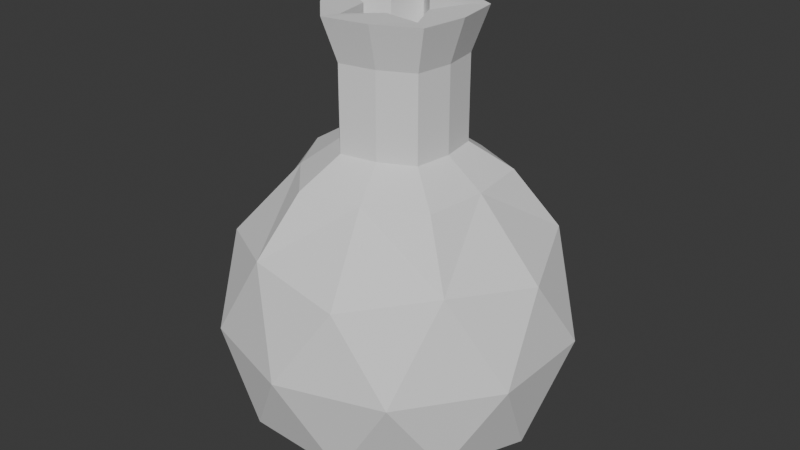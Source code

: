 # Source: bottle3.blend  (saved by Blender 4.3.34; exported with 4.5.12 LTS)
import bpy
from mathutils import Matrix  # noqa: F401  (used for matrix-valued properties, if any)

bpy.ops.wm.read_factory_settings(use_empty=True)
scene = bpy.context.scene
scene.name = 'Scene'

# ---- collections
col_collection = bpy.data.collections.new('Collection'); scene.collection.children.link(col_collection)

# ---- world
world_world = bpy.data.worlds.new('World'); scene.world = world_world
world_world.use_nodes = True; world_world.node_tree.nodes.clear()
_N = world_world.node_tree.nodes; _L = world_world.node_tree.links
n0 = _N.new('ShaderNodeOutputWorld'); n0.name = 'World Output'; n0.location = (300, 300)
n1 = _N.new('ShaderNodeBackground'); n1.name = 'Background'; n1.location = (10, 300)
n1.inputs[0].default_value = (0.05088, 0.05088, 0.05088, 1.0)
_L.new(n1.outputs[0], n0.inputs[0])
n0.is_active_output = True
world_world.color = (0.05088, 0.05088, 0.05088)
world_world.sun_shadow_jitter_overblur = 0.0

# ---- meshes
me_icosphere_002 = bpy.data.meshes.new('Icosphere.002')
me_icosphere_002.from_pydata([(0.004243, 0.01337, 0.1968), (0.01429, 5.945e-05, 0.1384), (0.004363, -0.0136, 0.1384), (0.004247, 0.01337, 0.1388), (-0.0117, 0.008504, 0.1384), (-0.0117, -0.008385, 0.1384), (-0.0117, 0.008507, 0.1964), (0.004359, -0.0136, 0.1964), (0.01429, 6.231e-05, 0.1964), (0.0318, 0.0001129, 0.1967), (-0.02048, 0.01491, 0.1387), (0.007736, -0.02393, 0.1387), (0.007668, 0.02386, 0.1389), (0.02543, 7.334e-05, 0.1387), (-0.02048, -0.01476, 0.1387), (-0.0117, -0.008382, 0.1964), (-0.02558, 0.01865, 0.1967), (0.009683, -0.02989, 0.1967), (0.009598, 0.02985, 0.1969), (-0.02558, -0.01843, 0.1967), (0.02171, -0.0159, 0.1384), (0.02172, -0.01586, 0.1964), (0.023, -0.0167, 0.1387), (0.02876, -0.02086, 0.1967), (-0.008419, -0.02562, 0.1385), (-0.008412, -0.02558, 0.1964), (-0.008843, -0.02695, 0.1387), (-0.01104, -0.03367, 0.1967), (-0.02708, 7.523e-05, 0.1384), (-0.02708, 0.0001129, 0.1964), (-0.02848, 7.335e-05, 0.1387), (-0.03558, 0.0001129, 0.1967), (-0.008522, 0.02553, 0.1966), (-0.008529, 0.0255, 0.1386), (-0.008897, 0.02699, 0.1388), (-0.01111, 0.03375, 0.1968), (0.02165, 0.0158, 0.1966), (0.02164, 0.01576, 0.1386), (0.02298, 0.01673, 0.1388), (0.02873, 0.02093, 0.1968), (0.02541, 4.504e-05, 0.1573), (0.007655, 0.02384, 0.1575), (-0.02049, 0.01488, 0.1573), (-0.02049, -0.01479, 0.1573), (0.007723, -0.02395, 0.1573), (0.02298, -0.01673, 0.1573), (-0.008856, -0.02698, 0.1573), (-0.02849, 4.505e-05, 0.1573), (-0.00891, 0.02696, 0.1574), (0.02296, 0.0167, 0.1574), (0.007662, 0.02386, 0.1772), (-0.02048, 0.0149, 0.177), (-0.02048, -0.01477, 0.177), (0.02299, -0.01671, 0.177), (-0.008849, -0.02696, 0.177), (-0.02848, 6.705e-05, 0.177), (-0.008903, 0.02698, 0.1771), (0.02297, 0.01672, 0.1771), (0.02542, 6.705e-05, 0.177), (0.00773, -0.02393, 0.177), (1.434e-06, -5.504e-08, 0.006624), (0.05789, -0.04206, 0.02286), (-0.02211, -0.06805, 0.02286), (-0.07155, -5.457e-08, 0.02286), (-0.02211, 0.06805, 0.02286), (0.05789, 0.04206, 0.02286), (0.02211, -0.06805, 0.09441), (-0.05789, -0.04206, 0.09441), (-0.05789, 0.04206, 0.09441), (0.02211, 0.06805, 0.09441), (0.07156, -5.457e-08, 0.09441), (-0.013, -0.04, 0.0005846), (0.03403, -0.02472, 0.0005846), (0.02103, -0.06472, 0.01658), (0.06805, -5.457e-08, 0.01658), (0.03403, 0.02472, 0.0005846), (-0.04206, -5.457e-08, 0.0005848), (-0.05505, -0.04, 0.01658), (-0.013, 0.04, 0.0005846), (-0.05505, 0.04, 0.01658), (0.02103, 0.06472, 0.01658), (0.07609, -0.02472, 0.05864), (0.07609, 0.02472, 0.05864), (1.387e-06, -0.08, 0.05864), (0.04702, -0.06472, 0.05864), (-0.07608, -0.02472, 0.05864), (-0.04702, -0.06472, 0.05864), (-0.04702, 0.06472, 0.05864), (-0.07608, 0.02472, 0.05864), (0.04702, 0.06472, 0.05864), (1.387e-06, 0.08, 0.05864), (0.05506, -0.04, 0.1007), (-0.02103, -0.06472, 0.1007), (-0.06805, -5.457e-08, 0.1007), (-0.02103, 0.06472, 0.1007), (0.05506, 0.04, 0.1007), (0.013, -0.04, 0.1267), (0.04206, -5.457e-08, 0.1267), (-0.03402, -0.02472, 0.1267), (-0.03402, 0.02472, 0.1267), (0.013, 0.04, 0.1267), (-0.04769, -5.457e-08, 0.1267), (-0.01474, -0.04536, 0.1267), (0.03859, -0.02803, 0.1267), (0.03859, 0.02803, 0.1267), (-0.01474, 0.04536, 0.1267), (0.01424, 4.73e-05, 0.1764), (0.004317, -0.01362, 0.1764), (0.0042, 0.01335, 0.1768), (-0.01175, 0.008492, 0.1764), (-0.01175, -0.008397, 0.1764), (0.02167, -0.01591, 0.1764), (-0.008465, -0.02563, 0.1765), (-0.02713, 6.308e-05, 0.1764), (-0.008575, 0.02548, 0.1766), (0.0216, 0.01575, 0.1766)], [], [(31, 19, 15, 29), (39, 18, 0, 36), (27, 17, 7, 25), (35, 16, 6, 32), (23, 9, 8, 21), (24, 5, 15, 25), (55, 52, 19, 31), (56, 51, 16, 35), (57, 50, 18, 39), (33, 3, 0, 32), (28, 4, 6, 29), (53, 58, 9, 23), (37, 1, 8, 36), (54, 59, 17, 27), (20, 2, 7, 21), (20, 22, 11, 2), (24, 26, 14, 5), (28, 30, 10, 4), (33, 34, 12, 3), (37, 38, 13, 1), (1, 13, 22, 20), (1, 20, 21, 8), (59, 53, 23, 17), (17, 23, 21, 7), (2, 11, 26, 24), (52, 54, 27, 19), (2, 24, 25, 7), (19, 27, 25, 15), (5, 14, 30, 28), (5, 28, 29, 15), (51, 55, 31, 16), (16, 31, 29, 6), (4, 10, 34, 33), (4, 33, 32, 6), (50, 56, 35, 18), (18, 35, 32, 0), (3, 12, 38, 37), (3, 37, 36, 0), (58, 57, 39, 9), (9, 39, 36, 8), (13, 38, 49, 40), (12, 34, 48, 41), (10, 30, 47, 42), (14, 26, 46, 43), (11, 22, 45, 44), (26, 11, 44, 46), (22, 13, 40, 45), (38, 12, 41, 49), (34, 10, 42, 48), (30, 14, 43, 47), (40, 49, 57, 58), (41, 48, 56, 50), (42, 47, 55, 51), (43, 46, 54, 52), (44, 45, 53, 59), (46, 44, 59, 54), (45, 40, 58, 53), (49, 41, 50, 57), (48, 42, 51, 56), (47, 43, 52, 55), (60, 72, 71), (61, 72, 74), (60, 71, 76), (60, 76, 78), (60, 78, 75), (61, 74, 81), (62, 73, 83), (63, 77, 85), (64, 79, 87), (65, 80, 89), (61, 81, 84), (62, 83, 86), (63, 85, 88), (64, 87, 90), (65, 89, 82), (66, 91, 96), (67, 92, 98), (68, 93, 99), (69, 94, 100), (70, 95, 97), (104, 100, 12, 38), (97, 95, 104), (95, 69, 100), (105, 99, 10, 34), (100, 94, 105), (94, 68, 99), (101, 98, 14, 30), (99, 93, 101), (93, 67, 98), (102, 96, 11, 26), (98, 92, 102), (92, 66, 96), (103, 97, 13, 22), (96, 91, 103), (91, 70, 97), (82, 95, 70), (82, 89, 95), (89, 69, 95), (90, 94, 69), (90, 87, 94), (87, 68, 94), (88, 93, 68), (88, 85, 93), (85, 67, 93), (86, 92, 67), (86, 83, 92), (83, 66, 92), (84, 91, 66), (84, 81, 91), (81, 70, 91), (89, 90, 69), (89, 80, 90), (80, 64, 90), (87, 88, 68), (87, 79, 88), (79, 63, 88), (85, 86, 67), (85, 77, 86), (77, 62, 86), (83, 84, 66), (83, 73, 84), (73, 61, 84), (81, 82, 70), (81, 74, 82), (74, 65, 82), (75, 80, 65), (75, 78, 80), (78, 64, 80), (78, 79, 64), (78, 76, 79), (76, 63, 79), (76, 77, 63), (76, 71, 77), (71, 62, 77), (74, 75, 65), (74, 72, 75), (72, 60, 75), (71, 73, 62), (71, 72, 73), (72, 61, 73), (99, 101, 30, 10), (98, 102, 26, 14), (96, 103, 22, 11), (97, 104, 38, 13), (100, 105, 34, 12), (103, 91, 97), (102, 92, 96), (101, 93, 98), (105, 94, 99), (104, 95, 100), (24, 2, 107, 112), (33, 4, 109, 114), (24, 5, 110, 112), (37, 3, 108, 115), (28, 5, 110, 113), (37, 1, 106, 115), (20, 2, 107, 111), (20, 1, 106, 111), (28, 4, 109, 113), (33, 3, 108, 114)])
_uv = me_icosphere_002.uv_layers.new(name='UVMap')
_uv.uv.foreach_set('vector', [0.8182, 0.4133, 0.8523, 0.4133, 0.8409, 0.433, 0.8182, 0.433, 0.4542, 0.4133, 0.4883, 0.4138, 0.4767, 0.434, 0.4542, 0.4335, 0.09091, 0.4133, 0.125, 0.4133, 0.1136, 0.433, 0.09091, 0.433, 0.6365, 0.4136, 0.6705, 0.4133, 0.6591, 0.433, 0.6367, 0.4335, 0.2729, 0.413, 0.3072, 0.4127, 0.2955, 0.433, 0.2727, 0.433, 0.0, 0.0, 0.0, 0.0, 0.0, 0.0, 0.0, 0.0, 0.8182, 0.4133, 0.8523, 0.4133, 0.8523, 0.4133, 0.8182, 0.4133, 0.6365, 0.4136, 0.6705, 0.4133, 0.6705, 0.4133, 0.6365, 0.4136, 0.4542, 0.4133, 0.4883, 0.4138, 0.4883, 0.4138, 0.4542, 0.4133, 0.0, 0.0, 0.0, 0.0, 0.0, 0.0, 0.0, 0.0, 0.0, 0.0, 0.0, 0.0, 0.0, 0.0, 0.0, 0.0, 0.2729, 0.413, 0.3072, 0.4127, 0.3072, 0.4127, 0.2729, 0.413, 0.0, 0.0, 0.0, 0.0, 0.0, 0.0, 0.0, 0.0, 0.09091, 0.4133, 0.125, 0.4133, 0.125, 0.4133, 0.09091, 0.4133, 0.0, 0.0, 0.0, 0.0, 0.0, 0.0, 0.0, 0.0, 0.0, 0.0, 0.2729, 0.413, 0.2386, 0.4133, 0.0, 0.0, 0.0, 0.0, 0.1477, 0.4133, 0.05682, 0.4133, 0.0, 0.0, 0.0, 0.0, 0.4205, 0.4133, 0.7841, 0.4133, 0.0, 0.0, 0.0, 0.0, 0.6933, 0.4136, 0.6026, 0.4138, 0.0, 0.0, 0.0, 0.0, 0.5113, 0.4133, 0.4201, 0.4127, 0.0, 0.0, 0.0, 0.0, 0.3072, 0.4127, 0.2729, 0.413, 0.0, 0.0, 0.0, 0.0, 0.0, 0.0, 0.0, 0.0, 0.0, 0.0, 0.2386, 0.4133, 0.2729, 0.413, 0.2729, 0.413, 0.2386, 0.4133, 0.2386, 0.4133, 0.2729, 0.413, 0.2727, 0.433, 0.25, 0.433, 0.0, 0.0, 0.2386, 0.4133, 0.1477, 0.4133, 0.0, 0.0, 0.05682, 0.4133, 0.09091, 0.4133, 0.09091, 0.4133, 0.05682, 0.4133, 0.0, 0.0, 0.0, 0.0, 0.0, 0.0, 0.0, 0.0, 0.05682, 0.4133, 0.09091, 0.4133, 0.09091, 0.433, 0.06818, 0.433, 0.0, 0.0, 0.05682, 0.4133, 0.4205, 0.4133, 0.0, 0.0, 0.0, 0.0, 0.0, 0.0, 0.0, 0.0, 0.0, 0.0, 0.7841, 0.4133, 0.8182, 0.4133, 0.8182, 0.4133, 0.7841, 0.4133, 0.7841, 0.4133, 0.8182, 0.4133, 0.8182, 0.433, 0.7955, 0.433, 0.0, 0.0, 0.7841, 0.4133, 0.6933, 0.4136, 0.0, 0.0, 0.0, 0.0, 0.0, 0.0, 0.0, 0.0, 0.0, 0.0, 0.6026, 0.4138, 0.6365, 0.4136, 0.6365, 0.4136, 0.6026, 0.4138, 0.6026, 0.4138, 0.6365, 0.4136, 0.6367, 0.4335, 0.6142, 0.434, 0.0, 0.0, 0.6026, 0.4138, 0.5113, 0.4133, 0.0, 0.0, 0.0, 0.0, 0.0, 0.0, 0.0, 0.0, 0.0, 0.0, 0.4201, 0.4127, 0.4542, 0.4133, 0.4542, 0.4133, 0.4201, 0.4127, 0.4201, 0.4127, 0.4542, 0.4133, 0.4542, 0.4335, 0.4318, 0.433, 0.4201, 0.4127, 0.4542, 0.4133, 0.4542, 0.4133, 0.4201, 0.4127, 0.6026, 0.4138, 0.6365, 0.4136, 0.6365, 0.4136, 0.6026, 0.4138, 0.7841, 0.4133, 0.8182, 0.4133, 0.8182, 0.4133, 0.7841, 0.4133, 0.05682, 0.4133, 0.09091, 0.4133, 0.09091, 0.4133, 0.05682, 0.4133, 0.2386, 0.4133, 0.2729, 0.413, 0.2729, 0.413, 0.2386, 0.4133, 0.09091, 0.4133, 0.125, 0.4133, 0.125, 0.4133, 0.09091, 0.4133, 0.2729, 0.413, 0.3072, 0.4127, 0.3072, 0.4127, 0.2729, 0.413, 0.4542, 0.4133, 0.4883, 0.4138, 0.4883, 0.4138, 0.4542, 0.4133, 0.6365, 0.4136, 0.6705, 0.4133, 0.6705, 0.4133, 0.6365, 0.4136, 0.8182, 0.4133, 0.8523, 0.4133, 0.8523, 0.4133, 0.8182, 0.4133, 0.4201, 0.4127, 0.4542, 0.4133, 0.4542, 0.4133, 0.4201, 0.4127, 0.6026, 0.4138, 0.6365, 0.4136, 0.6365, 0.4136, 0.6026, 0.4138, 0.7841, 0.4133, 0.8182, 0.4133, 0.8182, 0.4133, 0.7841, 0.4133, 0.05682, 0.4133, 0.09091, 0.4133, 0.09091, 0.4133, 0.05682, 0.4133, 0.2386, 0.4133, 0.2729, 0.413, 0.2729, 0.413, 0.2386, 0.4133, 0.09091, 0.4133, 0.125, 0.4133, 0.125, 0.4133, 0.09091, 0.4133, 0.2729, 0.413, 0.3072, 0.4127, 0.3072, 0.4127, 0.2729, 0.413, 0.4542, 0.4133, 0.4883, 0.4138, 0.4883, 0.4138, 0.4542, 0.4133, 0.6365, 0.4136, 0.6705, 0.4133, 0.6705, 0.4133, 0.6365, 0.4136, 0.8182, 0.4133, 0.8523, 0.4133, 0.8523, 0.4133, 0.8182, 0.4133, 0.1818, 0.0, 0.2273, 0.07873, 0.1364, 0.07873, 0.2727, 0.1575, 0.3182, 0.07873, 0.3636, 0.1575, 0.9091, 0.0, 0.9545, 0.07873, 0.8636, 0.07873, 0.7273, 0.0, 0.7727, 0.07873, 0.6818, 0.07873, 0.5455, 0.0, 0.5909, 0.07873, 0.5, 0.07873, 0.2727, 0.1575, 0.3636, 0.1575, 0.3182, 0.2362, 0.09091, 0.1575, 0.1818, 0.1575, 0.1364, 0.2362, 0.8182, 0.1575, 0.9091, 0.1575, 0.8636, 0.2362, 0.6364, 0.1575, 0.7273, 0.1575, 0.6818, 0.2362, 0.4545, 0.1575, 0.5455, 0.1575, 0.5, 0.2362, 0.2727, 0.1575, 0.3182, 0.2362, 0.2273, 0.2362, 0.09091, 0.1575, 0.1364, 0.2362, 0.04546, 0.2362, 0.8182, 0.1575, 0.8636, 0.2362, 0.7727, 0.2362, 0.6364, 0.1575, 0.6818, 0.2362, 0.5909, 0.2362, 0.4545, 0.1575, 0.5, 0.2362, 0.4091, 0.2362, 0.1818, 0.3149, 0.2727, 0.3149, 0.2273, 0.3937, 0.0, 0.3149, 0.09091, 0.3149, 0.04546, 0.3937, 0.7273, 0.3149, 0.8182, 0.3149, 0.7727, 0.3937, 0.5455, 0.3149, 0.6364, 0.3149, 0.5909, 0.3937, 0.3636, 0.3149, 0.4545, 0.3149, 0.4091, 0.3937, 0.4545, 0.3937, 0.5, 0.3937, 0.4883, 0.4138, 0.4542, 0.4133, 0.4091, 0.3937, 0.4545, 0.3149, 0.4545, 0.3937, 0.4545, 0.3149, 0.5455, 0.3149, 0.5, 0.3937, 0.6364, 0.3937, 0.6818, 0.3937, 0.6705, 0.4133, 0.6365, 0.4136, 0.5909, 0.3937, 0.6364, 0.3149, 0.6364, 0.3937, 0.6364, 0.3149, 0.7273, 0.3149, 0.6818, 0.3937, 0.8182, 0.3937, 0.8636, 0.3937, 0.8523, 0.4133, 0.8182, 0.4133, 0.7727, 0.3937, 0.8182, 0.3149, 0.8182, 0.3937, 0.8182, 0.3149, 0.9091, 0.3149, 0.8636, 0.3937, 0.09091, 0.3937, 0.1364, 0.3937, 0.125, 0.4133, 0.09091, 0.4133, 0.04546, 0.3937, 0.09091, 0.3149, 0.09091, 0.3937, 0.09091, 0.3149, 0.1818, 0.3149, 0.1364, 0.3937, 0.2727, 0.3937, 0.3182, 0.3937, 0.3072, 0.4127, 0.2729, 0.413, 0.2273, 0.3937, 0.2727, 0.3149, 0.2727, 0.3937, 0.2727, 0.3149, 0.3636, 0.3149, 0.3182, 0.3937, 0.4091, 0.2362, 0.4545, 0.3149, 0.3636, 0.3149, 0.4091, 0.2362, 0.5, 0.2362, 0.4545, 0.3149, 0.5, 0.2362, 0.5455, 0.3149, 0.4545, 0.3149, 0.5909, 0.2362, 0.6364, 0.3149, 0.5455, 0.3149, 0.5909, 0.2362, 0.6818, 0.2362, 0.6364, 0.3149, 0.6818, 0.2362, 0.7273, 0.3149, 0.6364, 0.3149, 0.7727, 0.2362, 0.8182, 0.3149, 0.7273, 0.3149, 0.7727, 0.2362, 0.8636, 0.2362, 0.8182, 0.3149, 0.8636, 0.2362, 0.9091, 0.3149, 0.8182, 0.3149, 0.04546, 0.2362, 0.09091, 0.3149, 0.0, 0.3149, 0.04546, 0.2362, 0.1364, 0.2362, 0.09091, 0.3149, 0.1364, 0.2362, 0.1818, 0.3149, 0.09091, 0.3149, 0.2273, 0.2362, 0.2727, 0.3149, 0.1818, 0.3149, 0.2273, 0.2362, 0.3182, 0.2362, 0.2727, 0.3149, 0.3182, 0.2362, 0.3636, 0.3149, 0.2727, 0.3149, 0.5, 0.2362, 0.5909, 0.2362, 0.5455, 0.3149, 0.5, 0.2362, 0.5455, 0.1575, 0.5909, 0.2362, 0.5455, 0.1575, 0.6364, 0.1575, 0.5909, 0.2362, 0.6818, 0.2362, 0.7727, 0.2362, 0.7273, 0.3149, 0.6818, 0.2362, 0.7273, 0.1575, 0.7727, 0.2362, 0.7273, 0.1575, 0.8182, 0.1575, 0.7727, 0.2362, 0.8636, 0.2362, 0.9545, 0.2362, 0.9091, 0.3149, 0.8636, 0.2362, 0.9091, 0.1575, 0.9545, 0.2362, 0.9091, 0.1575, 1.0, 0.1575, 0.9545, 0.2362, 0.1364, 0.2362, 0.2273, 0.2362, 0.1818, 0.3149, 0.1364, 0.2362, 0.1818, 0.1575, 0.2273, 0.2362, 0.1818, 0.1575, 0.2727, 0.1575, 0.2273, 0.2362, 0.3182, 0.2362, 0.4091, 0.2362, 0.3636, 0.3149, 0.3182, 0.2362, 0.3636, 0.1575, 0.4091, 0.2362, 0.3636, 0.1575, 0.4545, 0.1575, 0.4091, 0.2362, 0.5, 0.07873, 0.5455, 0.1575, 0.4545, 0.1575, 0.5, 0.07873, 0.5909, 0.07873, 0.5455, 0.1575, 0.5909, 0.07873, 0.6364, 0.1575, 0.5455, 0.1575, 0.6818, 0.07873, 0.7273, 0.1575, 0.6364, 0.1575, 0.6818, 0.07873, 0.7727, 0.07873, 0.7273, 0.1575, 0.7727, 0.07873, 0.8182, 0.1575, 0.7273, 0.1575, 0.8636, 0.07873, 0.9091, 0.1575, 0.8182, 0.1575, 0.8636, 0.07873, 0.9545, 0.07873, 0.9091, 0.1575, 0.9545, 0.07873, 1.0, 0.1575, 0.9091, 0.1575, 0.3636, 0.1575, 0.4091, 0.07873, 0.4545, 0.1575, 0.3636, 0.1575, 0.3182, 0.07873, 0.4091, 0.07873, 0.3182, 0.07873, 0.3636, 0.0, 0.4091, 0.07873, 0.1364, 0.07873, 0.1818, 0.1575, 0.09091, 0.1575, 0.1364, 0.07873, 0.2273, 0.07873, 0.1818, 0.1575, 0.2273, 0.07873, 0.2727, 0.1575, 0.1818, 0.1575, 0.7727, 0.3937, 0.8182, 0.3937, 0.8182, 0.4133, 0.7841, 0.4133, 0.04546, 0.3937, 0.09091, 0.3937, 0.09091, 0.4133, 0.05682, 0.4133, 0.2273, 0.3937, 0.2727, 0.3937, 0.2729, 0.413, 0.2386, 0.4133, 0.4091, 0.3937, 0.4545, 0.3937, 0.4542, 0.4133, 0.4201, 0.4127, 0.5909, 0.3937, 0.6364, 0.3937, 0.6365, 0.4136, 0.6026, 0.4138, 0.2727, 0.3937, 0.2727, 0.3149, 0.3182, 0.3937, 0.09091, 0.3937, 0.09091, 0.3149, 0.1364, 0.3937, 0.8182, 0.3937, 0.8182, 0.3149, 0.8636, 0.3937, 0.6364, 0.3937, 0.6364, 0.3149, 0.6818, 0.3937, 0.4545, 0.3937, 0.4545, 0.3149, 0.5, 0.3937, 0.0, 0.0, 0.0, 0.0, 0.0, 0.0, 0.0, 0.0, 0.0, 0.0, 0.0, 0.0, 0.0, 0.0, 0.0, 0.0, 0.0, 0.0, 0.0, 0.0, 0.0, 0.0, 0.0, 0.0, 0.0, 0.0, 0.0, 0.0, 0.0, 0.0, 0.0, 0.0, 0.0, 0.0, 0.0, 0.0, 0.0, 0.0, 0.0, 0.0, 0.0, 0.0, 0.0, 0.0, 0.0, 0.0, 0.0, 0.0, 0.0, 0.0, 0.0, 0.0, 0.0, 0.0, 0.0, 0.0, 0.0, 0.0, 0.0, 0.0, 0.0, 0.0, 0.0, 0.0, 0.0, 0.0, 0.0, 0.0, 0.0, 0.0, 0.0, 0.0, 0.0, 0.0, 0.0, 0.0, 0.0, 0.0, 0.0, 0.0])
me_icosphere_002.update()
me_icosphere_001 = bpy.data.meshes.new('Icosphere.001')
me_icosphere_001.from_pydata([(0.01214, 4.992e-05, 0.1339), (0.003702, -0.01156, 0.1339), (0.003603, 0.01136, 0.1343), (-0.009951, 0.007228, 0.1339), (-0.009951, -0.007128, 0.1339), (-0.01741, 0.01267, 0.1342), (0.006569, -0.02034, 0.1342), (0.006511, 0.02028, 0.1344), (0.02161, 6.173e-05, 0.1342), (-0.01741, -0.01255, 0.1342), (0.01845, -0.01351, 0.1339), (0.01954, -0.0142, 0.1342), (-0.007162, -0.02177, 0.1339), (-0.007523, -0.02291, 0.1342), (-0.02303, 6.334e-05, 0.1339), (-0.02421, 6.174e-05, 0.1342), (-0.007255, 0.02167, 0.1341), (-0.007569, 0.02294, 0.1343), (0.01839, 0.0134, 0.1341), (0.01952, 0.01422, 0.1343), (-4.934e-06, -6.528e-07, 0.0128), (0.0492, -0.03575, 0.03267), (-0.0188, -0.05784, 0.03267), (-0.06083, -6.524e-07, 0.03267), (-0.0188, 0.05784, 0.03267), (0.0492, 0.03575, 0.03267), (0.01879, -0.05784, 0.09441), (-0.04921, -0.03575, 0.09441), (-0.04921, 0.03575, 0.09441), (0.01879, 0.05784, 0.09441), (0.06082, -6.524e-07, 0.09441), (-0.01105, -0.034, 0.01252), (0.02892, -0.02101, 0.01252), (0.01787, -0.05501, 0.02639), (0.05784, -6.524e-07, 0.02639), (0.02892, 0.02101, 0.01252), (-0.03575, -6.524e-07, 0.01252), (-0.0468, -0.034, 0.02639), (-0.01105, 0.034, 0.01252), (-0.0468, 0.034, 0.02639), (0.01787, 0.05501, 0.02639), (0.06467, -0.02101, 0.0616), (0.06467, 0.02101, 0.0616), (-4.973e-06, -0.068, 0.0616), (0.03996, -0.05501, 0.0616), (-0.06468, -0.02101, 0.0616), (-0.03997, -0.05501, 0.0616), (-0.03997, 0.05501, 0.0616), (-0.06468, 0.02101, 0.0616), (0.03996, 0.05501, 0.0616), (-4.973e-06, 0.068, 0.0616), (0.04679, -0.034, 0.1007), (-0.01788, -0.05501, 0.1007), (-0.05785, -6.524e-07, 0.1007), (-0.01788, 0.05501, 0.1007), (0.04679, 0.034, 0.1007), (0.01104, -0.034, 0.121), (0.03574, -6.524e-07, 0.121), (-0.02893, -0.02101, 0.121), (-0.02893, 0.02101, 0.121), (0.01104, 0.034, 0.121), (-0.04055, -6.524e-07, 0.121), (-0.01253, -0.03856, 0.121), (0.03279, -0.02383, 0.121), (0.03279, 0.02383, 0.121), (-0.01253, 0.03856, 0.121), (0.0121, 3.96e-05, 0.1764), (0.003663, -0.01157, 0.1764), (0.003564, 0.01135, 0.1768), (-0.00999, 0.007218, 0.1764), (-0.00999, -0.007138, 0.1764), (0.01841, -0.01352, 0.1764), (-0.007201, -0.02178, 0.1765), (-0.02307, 5.301e-05, 0.1764), (-0.007295, 0.02166, 0.1766), (0.01835, 0.01339, 0.1766)], [], [(10, 11, 6, 1), (12, 13, 9, 4), (14, 15, 5, 3), (16, 17, 7, 2), (18, 19, 8, 0), (0, 8, 11, 10), (1, 6, 13, 12), (4, 9, 15, 14), (3, 5, 17, 16), (2, 7, 19, 18), (20, 32, 31), (21, 32, 34), (20, 31, 36), (20, 36, 38), (20, 38, 35), (21, 34, 41), (22, 33, 43), (23, 37, 45), (24, 39, 47), (25, 40, 49), (21, 41, 44), (22, 43, 46), (23, 45, 48), (24, 47, 50), (25, 49, 42), (26, 51, 56), (27, 52, 58), (28, 53, 59), (29, 54, 60), (30, 55, 57), (64, 60, 7, 19), (57, 55, 64), (55, 29, 60), (65, 59, 5, 17), (60, 54, 65), (54, 28, 59), (61, 58, 9, 15), (59, 53, 61), (53, 27, 58), (62, 56, 6, 13), (58, 52, 62), (52, 26, 56), (63, 57, 8, 11), (56, 51, 63), (51, 30, 57), (42, 55, 30), (42, 49, 55), (49, 29, 55), (50, 54, 29), (50, 47, 54), (47, 28, 54), (48, 53, 28), (48, 45, 53), (45, 27, 53), (46, 52, 27), (46, 43, 52), (43, 26, 52), (44, 51, 26), (44, 41, 51), (41, 30, 51), (49, 50, 29), (49, 40, 50), (40, 24, 50), (47, 48, 28), (47, 39, 48), (39, 23, 48), (45, 46, 27), (45, 37, 46), (37, 22, 46), (43, 44, 26), (43, 33, 44), (33, 21, 44), (41, 42, 30), (41, 34, 42), (34, 25, 42), (35, 40, 25), (35, 38, 40), (38, 24, 40), (38, 39, 24), (38, 36, 39), (36, 23, 39), (36, 37, 23), (36, 31, 37), (31, 22, 37), (34, 35, 25), (34, 32, 35), (32, 20, 35), (31, 33, 22), (31, 32, 33), (32, 21, 33), (59, 61, 15, 5), (58, 62, 13, 9), (56, 63, 11, 6), (57, 64, 19, 8), (60, 65, 17, 7), (63, 51, 57), (62, 52, 56), (61, 53, 58), (65, 54, 59), (64, 55, 60), (12, 1, 67, 72), (16, 3, 69, 74), (12, 4, 70, 72), (18, 2, 68, 75), (14, 4, 70, 73), (18, 0, 66, 75), (10, 1, 67, 71), (10, 0, 66, 71), (14, 3, 69, 73), (16, 2, 68, 74), (67, 72, 70, 73, 69, 74, 68, 75, 66, 71)])
_uv = me_icosphere_001.uv_layers.new(name='UVMap')
_uv.uv.foreach_set('vector', [0.0, 0.0, 0.2729, 0.413, 0.2386, 0.4133, 0.0, 0.0, 0.0, 0.0, 0.1477, 0.4133, 0.05682, 0.4133, 0.0, 0.0, 0.0, 0.0, 0.4205, 0.4133, 0.7841, 0.4133, 0.0, 0.0, 0.0, 0.0, 0.6933, 0.4136, 0.6026, 0.4138, 0.0, 0.0, 0.0, 0.0, 0.5113, 0.4133, 0.4201, 0.4127, 0.0, 0.0, 0.0, 0.0, 0.3072, 0.4127, 0.2729, 0.413, 0.0, 0.0, 0.0, 0.0, 0.2386, 0.4133, 0.1477, 0.4133, 0.0, 0.0, 0.0, 0.0, 0.05682, 0.4133, 0.4205, 0.4133, 0.0, 0.0, 0.0, 0.0, 0.7841, 0.4133, 0.6933, 0.4136, 0.0, 0.0, 0.0, 0.0, 0.6026, 0.4138, 0.5113, 0.4133, 0.0, 0.0, 0.1818, 0.0, 0.2273, 0.07873, 0.1364, 0.07873, 0.2727, 0.1575, 0.3182, 0.07873, 0.3636, 0.1575, 0.9091, 0.0, 0.9545, 0.07873, 0.8636, 0.07873, 0.7273, 0.0, 0.7727, 0.07873, 0.6818, 0.07873, 0.5455, 0.0, 0.5909, 0.07873, 0.5, 0.07873, 0.2727, 0.1575, 0.3636, 0.1575, 0.3182, 0.2362, 0.09091, 0.1575, 0.1818, 0.1575, 0.1364, 0.2362, 0.8182, 0.1575, 0.9091, 0.1575, 0.8636, 0.2362, 0.6364, 0.1575, 0.7273, 0.1575, 0.6818, 0.2362, 0.4545, 0.1575, 0.5455, 0.1575, 0.5, 0.2362, 0.2727, 0.1575, 0.3182, 0.2362, 0.2273, 0.2362, 0.09091, 0.1575, 0.1364, 0.2362, 0.04546, 0.2362, 0.8182, 0.1575, 0.8636, 0.2362, 0.7727, 0.2362, 0.6364, 0.1575, 0.6818, 0.2362, 0.5909, 0.2362, 0.4545, 0.1575, 0.5, 0.2362, 0.4091, 0.2362, 0.1818, 0.3149, 0.2727, 0.3149, 0.2273, 0.3937, 0.0, 0.3149, 0.09091, 0.3149, 0.04546, 0.3937, 0.7273, 0.3149, 0.8182, 0.3149, 0.7727, 0.3937, 0.5455, 0.3149, 0.6364, 0.3149, 0.5909, 0.3937, 0.3636, 0.3149, 0.4545, 0.3149, 0.4091, 0.3937, 0.4545, 0.3937, 0.5, 0.3937, 0.4883, 0.4138, 0.4542, 0.4133, 0.4091, 0.3937, 0.4545, 0.3149, 0.4545, 0.3937, 0.4545, 0.3149, 0.5455, 0.3149, 0.5, 0.3937, 0.6364, 0.3937, 0.6818, 0.3937, 0.6705, 0.4133, 0.6365, 0.4136, 0.5909, 0.3937, 0.6364, 0.3149, 0.6364, 0.3937, 0.6364, 0.3149, 0.7273, 0.3149, 0.6818, 0.3937, 0.8182, 0.3937, 0.8636, 0.3937, 0.8523, 0.4133, 0.8182, 0.4133, 0.7727, 0.3937, 0.8182, 0.3149, 0.8182, 0.3937, 0.8182, 0.3149, 0.9091, 0.3149, 0.8636, 0.3937, 0.09091, 0.3937, 0.1364, 0.3937, 0.125, 0.4133, 0.09091, 0.4133, 0.04546, 0.3937, 0.09091, 0.3149, 0.09091, 0.3937, 0.09091, 0.3149, 0.1818, 0.3149, 0.1364, 0.3937, 0.2727, 0.3937, 0.3182, 0.3937, 0.3072, 0.4127, 0.2729, 0.413, 0.2273, 0.3937, 0.2727, 0.3149, 0.2727, 0.3937, 0.2727, 0.3149, 0.3636, 0.3149, 0.3182, 0.3937, 0.4091, 0.2362, 0.4545, 0.3149, 0.3636, 0.3149, 0.4091, 0.2362, 0.5, 0.2362, 0.4545, 0.3149, 0.5, 0.2362, 0.5455, 0.3149, 0.4545, 0.3149, 0.5909, 0.2362, 0.6364, 0.3149, 0.5455, 0.3149, 0.5909, 0.2362, 0.6818, 0.2362, 0.6364, 0.3149, 0.6818, 0.2362, 0.7273, 0.3149, 0.6364, 0.3149, 0.7727, 0.2362, 0.8182, 0.3149, 0.7273, 0.3149, 0.7727, 0.2362, 0.8636, 0.2362, 0.8182, 0.3149, 0.8636, 0.2362, 0.9091, 0.3149, 0.8182, 0.3149, 0.04546, 0.2362, 0.09091, 0.3149, 0.0, 0.3149, 0.04546, 0.2362, 0.1364, 0.2362, 0.09091, 0.3149, 0.1364, 0.2362, 0.1818, 0.3149, 0.09091, 0.3149, 0.2273, 0.2362, 0.2727, 0.3149, 0.1818, 0.3149, 0.2273, 0.2362, 0.3182, 0.2362, 0.2727, 0.3149, 0.3182, 0.2362, 0.3636, 0.3149, 0.2727, 0.3149, 0.5, 0.2362, 0.5909, 0.2362, 0.5455, 0.3149, 0.5, 0.2362, 0.5455, 0.1575, 0.5909, 0.2362, 0.5455, 0.1575, 0.6364, 0.1575, 0.5909, 0.2362, 0.6818, 0.2362, 0.7727, 0.2362, 0.7273, 0.3149, 0.6818, 0.2362, 0.7273, 0.1575, 0.7727, 0.2362, 0.7273, 0.1575, 0.8182, 0.1575, 0.7727, 0.2362, 0.8636, 0.2362, 0.9545, 0.2362, 0.9091, 0.3149, 0.8636, 0.2362, 0.9091, 0.1575, 0.9545, 0.2362, 0.9091, 0.1575, 1.0, 0.1575, 0.9545, 0.2362, 0.1364, 0.2362, 0.2273, 0.2362, 0.1818, 0.3149, 0.1364, 0.2362, 0.1818, 0.1575, 0.2273, 0.2362, 0.1818, 0.1575, 0.2727, 0.1575, 0.2273, 0.2362, 0.3182, 0.2362, 0.4091, 0.2362, 0.3636, 0.3149, 0.3182, 0.2362, 0.3636, 0.1575, 0.4091, 0.2362, 0.3636, 0.1575, 0.4545, 0.1575, 0.4091, 0.2362, 0.5, 0.07873, 0.5455, 0.1575, 0.4545, 0.1575, 0.5, 0.07873, 0.5909, 0.07873, 0.5455, 0.1575, 0.5909, 0.07873, 0.6364, 0.1575, 0.5455, 0.1575, 0.6818, 0.07873, 0.7273, 0.1575, 0.6364, 0.1575, 0.6818, 0.07873, 0.7727, 0.07873, 0.7273, 0.1575, 0.7727, 0.07873, 0.8182, 0.1575, 0.7273, 0.1575, 0.8636, 0.07873, 0.9091, 0.1575, 0.8182, 0.1575, 0.8636, 0.07873, 0.9545, 0.07873, 0.9091, 0.1575, 0.9545, 0.07873, 1.0, 0.1575, 0.9091, 0.1575, 0.3636, 0.1575, 0.4091, 0.07873, 0.4545, 0.1575, 0.3636, 0.1575, 0.3182, 0.07873, 0.4091, 0.07873, 0.3182, 0.07873, 0.3636, 0.0, 0.4091, 0.07873, 0.1364, 0.07873, 0.1818, 0.1575, 0.09091, 0.1575, 0.1364, 0.07873, 0.2273, 0.07873, 0.1818, 0.1575, 0.2273, 0.07873, 0.2727, 0.1575, 0.1818, 0.1575, 0.7727, 0.3937, 0.8182, 0.3937, 0.8182, 0.4133, 0.7841, 0.4133, 0.04546, 0.3937, 0.09091, 0.3937, 0.09091, 0.4133, 0.05682, 0.4133, 0.2273, 0.3937, 0.2727, 0.3937, 0.2729, 0.413, 0.2386, 0.4133, 0.4091, 0.3937, 0.4545, 0.3937, 0.4542, 0.4133, 0.4201, 0.4127, 0.5909, 0.3937, 0.6364, 0.3937, 0.6365, 0.4136, 0.6026, 0.4138, 0.2727, 0.3937, 0.2727, 0.3149, 0.3182, 0.3937, 0.09091, 0.3937, 0.09091, 0.3149, 0.1364, 0.3937, 0.8182, 0.3937, 0.8182, 0.3149, 0.8636, 0.3937, 0.6364, 0.3937, 0.6364, 0.3149, 0.6818, 0.3937, 0.4545, 0.3937, 0.4545, 0.3149, 0.5, 0.3937, 0.0, 0.0, 0.0, 0.0, 0.0, 0.0, 0.0, 0.0, 0.0, 0.0, 0.0, 0.0, 0.0, 0.0, 0.0, 0.0, 0.0, 0.0, 0.0, 0.0, 0.0, 0.0, 0.0, 0.0, 0.0, 0.0, 0.0, 0.0, 0.0, 0.0, 0.0, 0.0, 0.0, 0.0, 0.0, 0.0, 0.0, 0.0, 0.0, 0.0, 0.0, 0.0, 0.0, 0.0, 0.0, 0.0, 0.0, 0.0, 0.0, 0.0, 0.0, 0.0, 0.0, 0.0, 0.0, 0.0, 0.0, 0.0, 0.0, 0.0, 0.0, 0.0, 0.0, 0.0, 0.0, 0.0, 0.0, 0.0, 0.0, 0.0, 0.0, 0.0, 0.0, 0.0, 0.0, 0.0, 0.0, 0.0, 0.0, 0.0, 0.0, 0.0, 0.0, 0.0, 0.0, 0.0, 0.0, 0.0, 0.0, 0.0, 0.0, 0.0, 0.0, 0.0, 0.0, 0.0, 0.0, 0.0, 0.0, 0.0])
me_icosphere_001.update()

# ---- objects
ob_potion3 = bpy.data.objects.new('Potion3', me_icosphere_002)
ob_inside = bpy.data.objects.new('Inside', me_icosphere_001)

# ---- transforms, parenting, visibility, modifiers, constraints
ob_potion3.location = (0.0, 0.0, 0.0)
ob_inside.location = (0.0, 0.0, 0.0)

# ---- collection membership
col_collection.objects.link(ob_potion3)
col_collection.objects.link(ob_inside)

# ---- scene / render settings (as saved in the file)
scene.frame_start = 1; scene.frame_end = 250; scene.frame_set(1)
scene.render.engine = 'BLENDER_EEVEE_NEXT'
bpy.context.view_layer.update()

# ---- added for rendering (the .blend has no active camera and no usable light): camera, sun
cam_auto = bpy.data.cameras.new('AutoCamera')
cam_auto.lens = 50.0
cam_auto.sensor_width = 36.0
cam_auto.clip_end = 1000.0
ob_auto_camera = bpy.data.objects.new('AutoCamera', cam_auto)
scene.collection.objects.link(ob_auto_camera)
ob_auto_camera.location = (0.273361, -0.328032, 0.317426)
ob_auto_camera.rotation_euler = (1.09748, -7.21219e-08, 0.694738)
scene.camera = ob_auto_camera
light_auto_sun = bpy.data.lights.new('AutoSun', 'SUN')
light_auto_sun.energy = 3.0
light_auto_sun.angle = 0.0523599
ob_auto_sun = bpy.data.objects.new('AutoSun', light_auto_sun)
scene.collection.objects.link(ob_auto_sun)
ob_auto_sun.rotation_euler = (0.872665, 0.174533, 0.523599)
bpy.context.view_layer.update()
